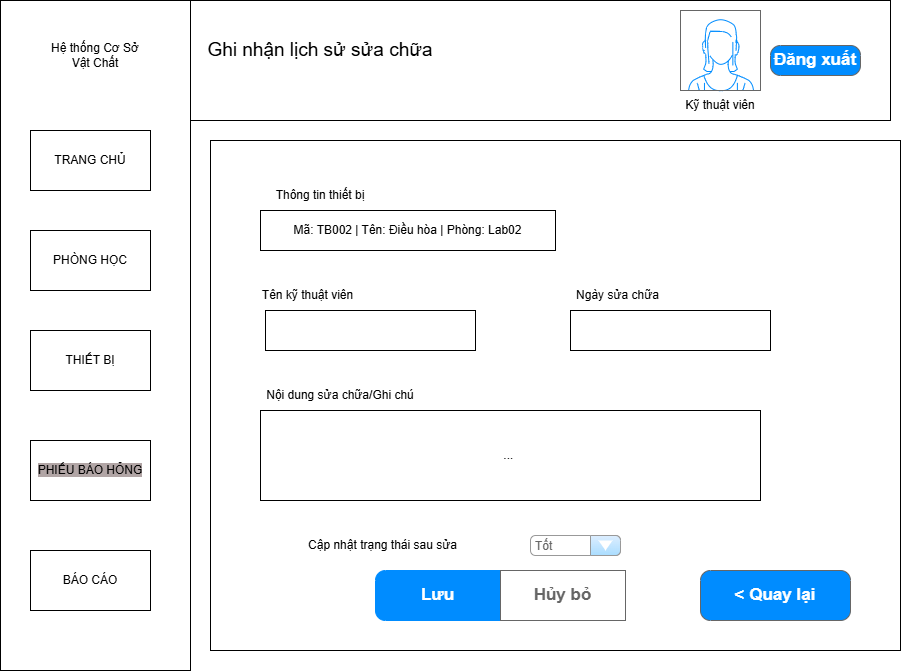

The diagram above was exported from draw.io. Its source (the exported page's mxGraphModel, read from the mxfile embedded in the PNG):
<mxGraphModel dx="1205" dy="733" grid="1" gridSize="10" guides="1" tooltips="1" connect="1" arrows="1" fold="1" page="1" pageScale="1" pageWidth="850" pageHeight="1100" math="0" shadow="0">
  <root>
    <mxCell id="0" />
    <mxCell id="1" parent="0" />
    <mxCell id="imZgHjnHckfJ36WKVmpy-1" parent="1" style="rounded=0;whiteSpace=wrap;html=1;" value="" vertex="1">
      <mxGeometry height="120" width="700" x="310" y="40" as="geometry" />
    </mxCell>
    <mxCell id="imZgHjnHckfJ36WKVmpy-2" parent="1" style="rounded=0;whiteSpace=wrap;html=1;" value="" vertex="1">
      <mxGeometry height="670" width="190" x="120" y="40" as="geometry" />
    </mxCell>
    <mxCell id="imZgHjnHckfJ36WKVmpy-4" parent="1" style="text;html=1;whiteSpace=wrap;strokeColor=none;fillColor=none;align=center;verticalAlign=middle;rounded=0;" value="&lt;span style=&quot;font-size: 19px;&quot;&gt;Ghi nhận lịch sử sửa chữa&lt;/span&gt;" vertex="1">
      <mxGeometry height="60" width="240" x="320" y="60" as="geometry" />
    </mxCell>
    <mxCell id="imZgHjnHckfJ36WKVmpy-16" parent="1" style="strokeWidth=1;shadow=0;dashed=0;align=center;html=1;shape=mxgraph.mockup.buttons.button;strokeColor=#666666;fontColor=#ffffff;mainText=;buttonStyle=round;fontSize=17;fontStyle=1;fillColor=#008cff;whiteSpace=wrap;" value="Đăng xuất" vertex="1">
      <mxGeometry height="30" width="90" x="890" y="85" as="geometry" />
    </mxCell>
    <mxCell id="imZgHjnHckfJ36WKVmpy-19" parent="1" style="rounded=0;whiteSpace=wrap;html=1;" value="&lt;span&gt;PHÒNG HỌC&lt;/span&gt;" vertex="1">
      <mxGeometry height="60" width="120" x="150" y="270" as="geometry" />
    </mxCell>
    <mxCell id="imZgHjnHckfJ36WKVmpy-20" parent="1" style="rounded=0;whiteSpace=wrap;html=1;" value="&lt;span&gt;THIẾT BỊ&lt;/span&gt;" vertex="1">
      <mxGeometry height="60" width="120" x="150" y="370" as="geometry" />
    </mxCell>
    <mxCell id="imZgHjnHckfJ36WKVmpy-21" parent="1" style="rounded=0;whiteSpace=wrap;html=1;" value="&lt;span style=&quot;background-color: light-dark(rgb(177, 165, 165), rgb(237, 237, 237));&quot;&gt;PHIẾU BÁO HỎNG&lt;/span&gt;" vertex="1">
      <mxGeometry height="60" width="120" x="150" y="480" as="geometry" />
    </mxCell>
    <mxCell id="imZgHjnHckfJ36WKVmpy-22" parent="1" style="rounded=0;whiteSpace=wrap;html=1;" value="TRANG CHỦ" vertex="1">
      <mxGeometry height="60" width="120" x="150" y="170" as="geometry" />
    </mxCell>
    <mxCell id="imZgHjnHckfJ36WKVmpy-74" parent="1" style="text;html=1;whiteSpace=wrap;strokeColor=none;fillColor=none;align=center;verticalAlign=middle;rounded=0;" value="Hệ thống Cơ Sở Vật Chất" vertex="1">
      <mxGeometry height="30" width="90" x="170" y="80" as="geometry" />
    </mxCell>
    <mxCell id="imZgHjnHckfJ36WKVmpy-168" parent="1" style="rounded=0;whiteSpace=wrap;html=1;" value="" vertex="1">
      <mxGeometry height="510" width="690" x="330" y="180" as="geometry" />
    </mxCell>
    <mxCell id="imZgHjnHckfJ36WKVmpy-169" parent="1" style="rounded=0;whiteSpace=wrap;html=1;" value="Mã: TB002 | Tên: Điều hòa | Phòng: Lab02" vertex="1">
      <mxGeometry height="40" width="295" x="380" y="250" as="geometry" />
    </mxCell>
    <mxCell id="imZgHjnHckfJ36WKVmpy-170" parent="1" style="rounded=0;whiteSpace=wrap;html=1;" value="" vertex="1">
      <mxGeometry height="40" width="210" x="385" y="350" as="geometry" />
    </mxCell>
    <mxCell id="imZgHjnHckfJ36WKVmpy-172" parent="1" style="rounded=0;whiteSpace=wrap;html=1;" value="" vertex="1">
      <mxGeometry height="40" width="200" x="690" y="350" as="geometry" />
    </mxCell>
    <mxCell id="imZgHjnHckfJ36WKVmpy-173" parent="1" style="rounded=0;whiteSpace=wrap;html=1;" value="...&amp;nbsp;" vertex="1">
      <mxGeometry height="90" width="500" x="380" y="450" as="geometry" />
    </mxCell>
    <mxCell id="imZgHjnHckfJ36WKVmpy-174" parent="1" style="text;html=1;whiteSpace=wrap;strokeColor=none;fillColor=none;align=center;verticalAlign=middle;rounded=0;" value="Thông tin thiết bị" vertex="1">
      <mxGeometry height="30" width="160" x="360" y="220" as="geometry" />
    </mxCell>
    <mxCell id="imZgHjnHckfJ36WKVmpy-175" parent="1" style="text;html=1;whiteSpace=wrap;strokeColor=none;fillColor=none;align=center;verticalAlign=middle;rounded=0;" value="Tên kỹ thuật viên" vertex="1">
      <mxGeometry height="30" width="135" x="360" y="320" as="geometry" />
    </mxCell>
    <mxCell id="imZgHjnHckfJ36WKVmpy-176" parent="1" style="text;html=1;whiteSpace=wrap;strokeColor=none;fillColor=none;align=center;verticalAlign=middle;rounded=0;" value="Ngày sửa chữa" vertex="1">
      <mxGeometry height="30" width="135" x="670" y="320" as="geometry" />
    </mxCell>
    <mxCell id="imZgHjnHckfJ36WKVmpy-177" parent="1" style="text;html=1;whiteSpace=wrap;strokeColor=none;fillColor=none;align=center;verticalAlign=middle;rounded=0;" value="Nội dung sửa chữa/Ghi chú" vertex="1">
      <mxGeometry height="30" width="240" x="340" y="420" as="geometry" />
    </mxCell>
    <mxCell id="imZgHjnHckfJ36WKVmpy-179" parent="1" style="text;html=1;whiteSpace=wrap;strokeColor=none;fillColor=none;align=center;verticalAlign=middle;rounded=0;" value="Cập nhật trạng thái sau sửa" vertex="1">
      <mxGeometry height="30" width="235" x="385" y="570" as="geometry" />
    </mxCell>
    <mxCell id="imZgHjnHckfJ36WKVmpy-180" parent="1" style="strokeWidth=1;shadow=0;dashed=0;align=center;html=1;shape=mxgraph.mockup.forms.comboBox;strokeColor=#999999;fillColor=#ddeeff;align=left;fillColor2=#aaddff;mainText=;fontColor=#666666;fontSize=17;spacingLeft=3;" value="&lt;font style=&quot;font-size: 12px;&quot;&gt;Tốt&lt;/font&gt;" vertex="1">
      <mxGeometry height="20" width="90" x="650" y="575" as="geometry" />
    </mxCell>
    <mxCell id="imZgHjnHckfJ36WKVmpy-181" parent="1" style="swimlane;shape=mxgraph.bootstrap.anchor;strokeColor=#666666;fillColor=#ffffff;fontColor=#666666;fontStyle=0;childLayout=stackLayout;horizontal=0;startSize=0;horizontalStack=1;resizeParent=1;resizeParentMax=0;resizeLast=0;collapsible=0;marginBottom=0;whiteSpace=wrap;html=1;" value="" vertex="1">
      <mxGeometry height="50" width="250" x="495" y="610" as="geometry" />
    </mxCell>
    <mxCell id="imZgHjnHckfJ36WKVmpy-182" parent="imZgHjnHckfJ36WKVmpy-181" style="text;strokeColor=#008CFF;align=center;verticalAlign=middle;spacingLeft=10;spacingRight=10;overflow=hidden;points=[[0,0.5],[1,0.5]];portConstraint=eastwest;rotatable=0;whiteSpace=wrap;html=1;shape=mxgraph.mockup.leftButton;rSize=10;fillColor=#008CFF;fontColor=#ffffff;fontSize=17;fontStyle=1;" value="Lưu" vertex="1">
      <mxGeometry height="50" width="125" as="geometry" />
    </mxCell>
    <mxCell id="imZgHjnHckfJ36WKVmpy-183" parent="imZgHjnHckfJ36WKVmpy-181" style="text;strokeColor=inherit;align=center;verticalAlign=middle;spacingLeft=10;spacingRight=10;overflow=hidden;points=[[0,0.5],[1,0.5]];portConstraint=eastwest;rotatable=0;whiteSpace=wrap;html=1;rSize=5;fillColor=inherit;fontColor=inherit;fontSize=17;fontStyle=1;" value="Hủy bỏ" vertex="1">
      <mxGeometry height="50" width="125" x="125" as="geometry" />
    </mxCell>
    <mxCell id="F8t2SI-8UJ3xClPpHGF9-2" parent="1" style="rounded=0;whiteSpace=wrap;html=1;" value="BÁO CÁO" vertex="1">
      <mxGeometry height="60" width="120" x="150" y="590" as="geometry" />
    </mxCell>
    <mxCell id="F8t2SI-8UJ3xClPpHGF9-3" parent="1" style="verticalLabelPosition=bottom;shadow=0;dashed=0;align=center;html=1;verticalAlign=top;strokeWidth=1;shape=mxgraph.mockup.containers.userFemale;strokeColor=#666666;strokeColor2=#008cff;" value="" vertex="1">
      <mxGeometry height="80" width="80" x="800" y="50" as="geometry" />
    </mxCell>
    <mxCell id="F8t2SI-8UJ3xClPpHGF9-4" parent="1" style="text;html=1;whiteSpace=wrap;strokeColor=none;fillColor=none;align=center;verticalAlign=middle;rounded=0;" value="Kỹ thuật viên" vertex="1">
      <mxGeometry height="30" width="100" x="790" y="130" as="geometry" />
    </mxCell>
    <mxCell id="F8t2SI-8UJ3xClPpHGF9-5" parent="1" style="strokeWidth=1;shadow=0;dashed=0;align=center;html=1;shape=mxgraph.mockup.buttons.button;strokeColor=#666666;fontColor=#ffffff;mainText=;buttonStyle=round;fontSize=17;fontStyle=1;fillColor=#008cff;whiteSpace=wrap;" value="&amp;lt; Quay lại" vertex="1">
      <mxGeometry height="50" width="150" x="820" y="610" as="geometry" />
    </mxCell>
  </root>
</mxGraphModel>